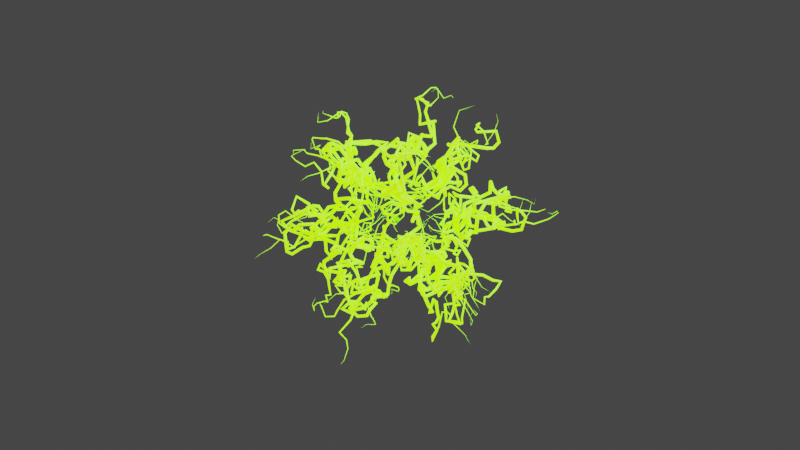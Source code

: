 # Source: Plasma.blend  (saved by Blender 3.6.11; exported with 4.5.12 LTS)
import bpy
from mathutils import Matrix  # noqa: F401  (used for matrix-valued properties, if any)

bpy.ops.wm.read_factory_settings(use_empty=True)
scene = bpy.context.scene
scene.name = 'Scene'

# ---- collections
col_collection = bpy.data.collections.new('Collection'); scene.collection.children.link(col_collection)

# ---- materials (node trees are filled in below, after node groups)
mat_core = bpy.data.materials.new('Core')
mat_core.use_transparent_shadow = False
mat_material_001 = bpy.data.materials.new('Material.001')
mat_material_001.use_transparent_shadow = False

# ---- node groups
ng_geometry_nodes = bpy.data.node_groups.new('Geometry Nodes', 'GeometryNodeTree')
_s = ng_geometry_nodes.interface.new_socket(name='Geometry', in_out='OUTPUT', socket_type='NodeSocketGeometry')
_s = ng_geometry_nodes.interface.new_socket(name='CoreDist', in_out='OUTPUT', socket_type='NodeSocketFloat')
_s = ng_geometry_nodes.interface.new_socket(name='PlasmaDist', in_out='OUTPUT', socket_type='NodeSocketFloat')
_s = ng_geometry_nodes.interface.new_socket(name='Geometry', in_out='INPUT', socket_type='NodeSocketGeometry')
ng_geometry_nodes.is_modifier = True
_N = ng_geometry_nodes.nodes; _L = ng_geometry_nodes.links
n0 = _N.new('GeometryNodeInstanceOnPoints'); n0.name = 'Instance on Points'; n0.location = (211, 122)
n1 = _N.new('GeometryNodeCurvePrimitiveLine'); n1.name = 'Curve Line'; n1.location = (-229, -178)
n1.inputs[1].default_value = (0.0, 0.0, 3.0)
n2 = _N.new('GeometryNodeDistributePointsOnFaces'); n2.name = 'Distribute Points on Faces'; n2.location = (-258, 61)
n2.inputs[4].default_value = 5.0
n3 = _N.new('GeometryNodeResampleCurve'); n3.name = 'Resample Curve'; n3.location = (-9, -103)
n3.keep_last_segment = False
n3.inputs[2].default_value = 40
n4 = _N.new('GeometryNodeRealizeInstances'); n4.name = 'Realize Instances'; n4.location = (591, 55)
n5 = _N.new('GeometryNodeCaptureAttribute'); n5.name = 'Capture Attribute'; n5.location = (811, 109)
n5.capture_items.clear()
n6 = _N.new('GeometryNodeInputPosition'); n6.name = 'Position'; n6.location = (859, -114)
n7 = _N.new('ShaderNodeTexNoise'); n7.name = 'Noise Texture'; n7.location = (1276, -156)
n7.noise_dimensions = '4D'
n8 = _N.new('GeometryNodeCaptureAttribute'); n8.name = 'Capture Attribute.001'; n8.location = (1059, 111)
n8.capture_items.clear()
n9 = _N.new('ShaderNodeVectorMath'); n9.name = 'Vector Math.001'; n9.location = (1716, -73)
n10 = _N.new('ShaderNodeMath'); n10.name = 'Math'; n10.location = (1083, -165)
n10.operation = 'DIVIDE'
n10.inputs[1].default_value = 10.0
n11 = _N.new('ShaderNodeMapRange'); n11.name = 'Map Range'; n11.location = (1072, -338)
n11.clamp = False
n11.inputs[2].default_value = 250.0
n11.inputs[3].default_value = 2.0
n11.inputs[4].default_value = 4.0
n12 = _N.new('ShaderNodeMapRange'); n12.name = 'Map Range.001'; n12.location = (1077, -602)
n12.clamp = False
n12.inputs[2].default_value = 250.0
n12.inputs[3].default_value = 3.0
n12.inputs[4].default_value = 10.0
n13 = _N.new('GeometryNodeInputSceneTime'); n13.name = 'Scene Time'; n13.location = (865, -209)
n14 = _N.new('ShaderNodeVectorMath'); n14.name = 'Vector Math.003'; n14.location = (1711, -391)
n14.operation = 'MULTIPLY'
n15 = _N.new('ShaderNodeVectorMath'); n15.name = 'Vector Math.002'; n15.location = (1496, -187)
n15.inputs[1].default_value = (-0.5, -0.5, -0.5)
n16 = _N.new('GeometryNodeSetPosition'); n16.name = 'Set Position'; n16.location = (1980, 14)
n17 = _N.new('GeometryNodeSplineParameter'); n17.name = 'Spline Parameter'; n17.location = (579, -58)
n18 = _N.new('GeometryNodeCurvePrimitiveCircle'); n18.name = 'Curve Circle'; n18.location = (2625, 511)
n19 = _N.new('ShaderNodeMapRange'); n19.name = 'Map Range.002'; n19.location = (1901, 475)
n19.inputs[4].default_value = 3.142
n20 = _N.new('ShaderNodeMath'); n20.name = 'Math.001'; n20.location = (2083, 484)
n20.operation = 'SINE'
n21 = _N.new('ShaderNodeMath'); n21.name = 'Math.002'; n21.location = (2288, 490)
n21.operation = 'MULTIPLY'
n21.inputs[1].default_value = 0.05
n22 = _N.new('GeometryNodeSetCurveRadius'); n22.name = 'Set Curve Radius'; n22.location = (2498, 186)
n23 = _N.new('GeometryNodeMeshIcoSphere'); n23.name = 'Ico Sphere'; n23.location = (-545, 496)
n24 = _N.new('GeometryNodeCurveToMesh'); n24.name = 'Curve to Mesh'; n24.location = (2798, 252)
n25 = _N.new('GeometryNodeSetShadeSmooth'); n25.name = 'Set Shade Smooth'; n25.location = (-240, 473)
n26 = _N.new('GeometryNodeInputSceneTime'); n26.name = 'Scene Time.001'; n26.location = (-233, 295)
n27 = _N.new('ShaderNodeMapRange'); n27.name = 'Map Range.003'; n27.location = (-36, 373)
n27.inputs[2].default_value = 400.0
n27.inputs[3].default_value = 1.0
n27.inputs[4].default_value = 4.5
n28 = _N.new('GeometryNodeScaleElements'); n28.name = 'Scale Elements'; n28.location = (152, 584)
n29 = _N.new('GeometryNodeInputPosition'); n29.name = 'Position.001'; n29.location = (365, 364)
n30 = _N.new('ShaderNodeMapRange'); n30.name = 'Map Range.005'; n30.location = (921, 851)
n30.clamp = False
n30.inputs[2].default_value = 250.0
n30.inputs[4].default_value = 2.0
n31 = _N.new('GeometryNodeInputSceneTime'); n31.name = 'Scene Time.002'; n31.location = (709, 891)
n32 = _N.new('ShaderNodeMapRange'); n32.name = 'Map Range.004'; n32.location = (909, 1135)
n32.width = 152
n32.clamp = False
n32.inputs[2].default_value = 250.0
n32.inputs[4].default_value = 5.0
n33 = _N.new('ShaderNodeTexNoise'); n33.name = 'Noise Texture.001'; n33.location = (1223, 944)
n33.noise_dimensions = '4D'
n34 = _N.new('ShaderNodeValue'); n34.name = 'Value'; n34.location = (1515, 771)
n34.outputs[0].default_value = 1.5
n35 = _N.new('ShaderNodeVectorMath'); n35.name = 'Vector Math'; n35.location = (1510, 996)
n35.inputs[1].default_value = (-0.5, -0.5, -0.5)
n36 = _N.new('ShaderNodeVectorMath'); n36.name = 'Vector Math.004'; n36.location = (1724, 1106)
n36.operation = 'MULTIPLY'
n37 = _N.new('GeometryNodeSetPosition'); n37.name = 'Set Position.001'; n37.location = (2222, 805)
n38 = _N.new('ShaderNodeVectorMath'); n38.name = 'Vector Math.005'; n38.location = (1955, 1001)
n39 = _N.new('GeometryNodeJoinGeometry'); n39.name = 'Join Geometry'; n39.location = (3328, 707)
n40 = _N.new('GeometryNodeSetMaterial'); n40.name = 'Set Material'; n40.location = (3078, 907)
n40.inputs[2].default_value = mat_core
n41 = _N.new('GeometryNodeSetMaterial'); n41.name = 'Set Material.001'; n41.location = (3108, 508)
n41.inputs[2].default_value = mat_material_001
n42 = _N.new('GeometryNodeCaptureAttribute'); n42.name = 'Capture Attribute.002'; n42.location = (682, 587)
n42.capture_items.clear()
n43 = _N.new('ShaderNodeVectorMath'); n43.name = 'Vector Math.006'; n43.location = (1516, 609)
n43.operation = 'DISTANCE'
n44 = _N.new('GeometryNodeCaptureAttribute'); n44.name = 'Capture Attribute.003'; n44.location = (2308, 96)
n44.capture_items.clear()
n45 = _N.new('GeometryNodeInputPosition'); n45.name = 'Position.002'; n45.location = (2088, -178)
n46 = _N.new('ShaderNodeVectorMath'); n46.name = 'Vector Math.007'; n46.location = (2736, 54)
n46.operation = 'DISTANCE'
n47 = _N.new('NodeGroupOutput'); n47.name = 'Group Output'; n47.location = (3908, 187)
n48 = _N.new('GeometryNodeInputNamedAttribute'); n48.name = 'Named Attribute'; n48.location = (2773, 252)
n48.inputs[0].default_value = 'radius'
n49 = _N.new('GeometryNodeSwitch'); n49.name = 'Switch'; n49.location = (2773, 252)
n49.input_type = 'FLOAT'
n49.inputs[1].default_value = 1.0
_L.new(n23.outputs[0], n2.inputs[0])
_L.new(n2.outputs[0], n0.inputs[0])
_L.new(n3.outputs[0], n0.inputs[2])
_L.new(n2.outputs[2], n0.inputs[5])
_L.new(n1.outputs[0], n3.inputs[0])
_L.new(n0.outputs[0], n4.inputs[0])
_L.new(n4.outputs[0], n5.inputs[0])
_L.new(n17.outputs[0], n5.inputs[1])
_L.new(n5.outputs[0], n8.inputs[0])
_L.new(n6.outputs[0], n8.inputs[1])
_L.new(n39.outputs[0], n47.inputs[0])
_L.new(n8.outputs[1], n9.inputs[0])
_L.new(n8.outputs[0], n16.inputs[0])
_L.new(n9.outputs[0], n16.inputs[3])
_L.new(n7.outputs[1], n15.inputs[0])
_L.new(n13.outputs[1], n10.inputs[0])
_L.new(n10.outputs[0], n7.inputs[1])
_L.new(n13.outputs[1], n11.inputs[0])
_L.new(n11.outputs[0], n7.inputs[2])
_L.new(n13.outputs[1], n12.inputs[0])
_L.new(n15.outputs[0], n14.inputs[0])
_L.new(n14.outputs[0], n9.inputs[1])
_L.new(n12.outputs[0], n14.inputs[1])
_L.new(n44.outputs[0], n22.inputs[0])
_L.new(n22.outputs[0], n24.inputs[0])
_L.new(n18.outputs[0], n24.inputs[1])
_L.new(n17.outputs[0], n19.inputs[0])
_L.new(n19.outputs[0], n20.inputs[1])
_L.new(n19.outputs[0], n20.inputs[0])
_L.new(n20.outputs[0], n21.inputs[0])
_L.new(n21.outputs[0], n22.inputs[2])
_L.new(n41.outputs[0], n39.inputs[0])
_L.new(n23.outputs[0], n25.inputs[0])
_L.new(n25.outputs[0], n28.inputs[0])
_L.new(n26.outputs[1], n27.inputs[0])
_L.new(n27.outputs[0], n28.inputs[2])
_L.new(n28.outputs[0], n42.inputs[0])
_L.new(n29.outputs[0], n42.inputs[1])
_L.new(n40.outputs[0], n39.inputs[0])
_L.new(n42.outputs[0], n37.inputs[0])
_L.new(n31.outputs[1], n32.inputs[0])
_L.new(n31.outputs[1], n30.inputs[0])
_L.new(n32.outputs[0], n33.inputs[1])
_L.new(n30.outputs[0], n33.inputs[2])
_L.new(n33.outputs[1], n35.inputs[0])
_L.new(n35.outputs[0], n36.inputs[0])
_L.new(n34.outputs[0], n36.inputs[1])
_L.new(n36.outputs[0], n38.inputs[0])
_L.new(n42.outputs[1], n38.inputs[1])
_L.new(n38.outputs[0], n37.inputs[2])
_L.new(n37.outputs[0], n40.inputs[0])
_L.new(n24.outputs[0], n41.inputs[0])
_L.new(n42.outputs[1], n43.inputs[1])
_L.new(n43.outputs[1], n47.inputs[1])
_L.new(n16.outputs[0], n44.inputs[0])
_L.new(n45.outputs[0], n44.inputs[1])
_L.new(n44.outputs[1], n46.inputs[1])
_L.new(n46.outputs[1], n47.inputs[2])
_L.new(n48.outputs[1], n49.inputs[0])
_L.new(n48.outputs[0], n49.inputs[2])
_L.new(n49.outputs[0], n24.inputs[2])
n47.is_active_output = True

# ---- material node trees
mat_core.use_nodes = True; mat_core.node_tree.nodes.clear()
_N = mat_core.node_tree.nodes; _L = mat_core.node_tree.links
n0 = _N.new('ShaderNodeBsdfPrincipled'); n0.name = 'Principled BSDF'; n0.location = (10, 300)
n0.distribution = 'GGX'
n0.subsurface_method = 'RANDOM_WALK_SKIN'
n0.inputs[0].default_value = (0.0, 0.8, 0.018, 1.0)
n0.inputs[3].default_value = 1.45
n0.inputs[28].default_value = 2.0
n1 = _N.new('ShaderNodeOutputMaterial'); n1.name = 'Material Output'; n1.location = (300, 300)
n2 = _N.new('ShaderNodeAttribute'); n2.name = 'Attribute'; n2.location = (-635, 250)
n2.attribute_name = 'CoreDist'
n3 = _N.new('ShaderNodeMapRange'); n3.name = 'Map Range'; n3.location = (-445, 270)
n3.clamp = False
n3.inputs[1].default_value = 1.1
n3.inputs[2].default_value = 1.5
n4 = _N.new('ShaderNodeValToRGB'); n4.name = 'Color Ramp'; n4.location = (-271, 254)
while len(n4.color_ramp.elements) > 1: n4.color_ramp.elements.remove(n4.color_ramp.elements[-1])
n4.color_ramp.elements[0].position = 0.0; n4.color_ramp.elements[0].color = (0.1472, 1.0, 0.0, 1.0)
_e = n4.color_ramp.elements.new(0.8136); _e.color = (0.0, 1.0, 0.04081, 1.0)
_L.new(n0.outputs[0], n1.inputs[0])
_L.new(n2.outputs[2], n3.inputs[0])
_L.new(n3.outputs[0], n4.inputs[0])
_L.new(n4.outputs[0], n0.inputs[27])
n1.is_active_output = True
mat_material_001.use_nodes = True; mat_material_001.node_tree.nodes.clear()
_N = mat_material_001.node_tree.nodes; _L = mat_material_001.node_tree.links
n0 = _N.new('ShaderNodeMapRange'); n0.name = 'Map Range'; n0.location = (-186, 221)
n0.clamp = False
n0.inputs[1].default_value = 2.0
n0.inputs[2].default_value = 8.0
n1 = _N.new('ShaderNodeBsdfPrincipled'); n1.name = 'Principled BSDF'; n1.location = (277, 296)
n1.distribution = 'GGX'
n1.subsurface_method = 'RANDOM_WALK_SKIN'
n1.inputs[0].default_value = (0.0, 0.8, 0.1485, 1.0)
n1.inputs[3].default_value = 1.45
n1.inputs[28].default_value = 2.0
n2 = _N.new('ShaderNodeOutputMaterial'); n2.name = 'Material Output'; n2.location = (567, 296)
n3 = _N.new('ShaderNodeAttribute'); n3.name = 'Attribute'; n3.location = (-402, 228)
n3.attribute_name = 'PlasmaDIst'
n4 = _N.new('ShaderNodeValToRGB'); n4.name = 'Color Ramp'; n4.location = (-4, 199)
while len(n4.color_ramp.elements) > 1: n4.color_ramp.elements.remove(n4.color_ramp.elements[-1])
n4.color_ramp.elements[0].position = 0.05909; n4.color_ramp.elements[0].color = (0.3767, 1.0, 0.0, 1.0)
_e = n4.color_ramp.elements.new(0.4955); _e.color = (0.007142, 0.5, 0.04833, 1.0)
_e = n4.color_ramp.elements.new(0.8091); _e.color = (0.0, 1.0, 0.1779, 1.0)
_L.new(n1.outputs[0], n2.inputs[0])
_L.new(n3.outputs[2], n0.inputs[0])
_L.new(n0.outputs[0], n4.inputs[0])
_L.new(n4.outputs[0], n1.inputs[27])
n2.is_active_output = True

# ---- world
world_world = bpy.data.worlds.new('World'); scene.world = world_world
world_world.use_nodes = True; world_world.node_tree.nodes.clear()
_N = world_world.node_tree.nodes; _L = world_world.node_tree.links
n0 = _N.new('ShaderNodeOutputWorld'); n0.name = 'World Output'; n0.location = (300, 300)
n1 = _N.new('ShaderNodeBackground'); n1.name = 'Background'; n1.location = (10, 300)
n1.inputs[0].default_value = (0.05088, 0.05088, 0.05088, 1.0)
_L.new(n1.outputs[0], n0.inputs[0])
n0.is_active_output = True
world_world.color = (0.05088, 0.05088, 0.05088)
world_world.use_sun_shadow = False
world_world.sun_shadow_jitter_overblur = 0.0

# ---- cameras
cam_camera = bpy.data.cameras.new('Camera')
cam_camera.clip_end = 100.0
cam_camera.ortho_scale = 7.314

# ---- lights
light_light = bpy.data.lights.new('Light', 'POINT')
light_light.transmission_factor = 0.0
light_light.energy = 1000.0
light_light.shadow_soft_size = 0.1
light_light.shadow_maximum_resolution = 0.006
light_light.use_absolute_resolution = True

# ---- meshes
me_icosphere_001 = bpy.data.meshes.new('Icosphere.001')
me_icosphere_001.from_pydata([(0.0, 0.0, -1.0), (0.7236, -0.5257, -0.4472), (-0.2764, -0.8506, -0.4472), (-0.8944, 0.0, -0.4472), (-0.2764, 0.8506, -0.4472), (0.7236, 0.5257, -0.4472), (0.2764, -0.8506, 0.4472), (-0.7236, -0.5257, 0.4472), (-0.7236, 0.5257, 0.4472), (0.2764, 0.8506, 0.4472), (0.8944, 0.0, 0.4472), (0.0, 0.0, 1.0)], [], [(0, 1, 2), (1, 0, 5), (0, 2, 3), (0, 3, 4), (0, 4, 5), (1, 5, 10), (2, 1, 6), (3, 2, 7), (4, 3, 8), (5, 4, 9), (1, 10, 6), (2, 6, 7), (3, 7, 8), (4, 8, 9), (5, 9, 10), (6, 10, 11), (7, 6, 11), (8, 7, 11), (9, 8, 11), (10, 9, 11)])
_uv = me_icosphere_001.uv_layers.new(name='UVMap')
_uv.uv.foreach_set('vector', [0.1818, 0.0, 0.2727, 0.1575, 0.09091, 0.1575, 0.2727, 0.1575, 0.3636, 0.0, 0.4545, 0.1575, 0.9091, 0.0, 1.0, 0.1575, 0.8182, 0.1575, 0.7273, 0.0, 0.8182, 0.1575, 0.6364, 0.1575, 0.5455, 0.0, 0.6364, 0.1575, 0.4545, 0.1575, 0.2727, 0.1575, 0.4545, 0.1575, 0.3636, 0.3149, 0.09091, 0.1575, 0.2727, 0.1575, 0.1818, 0.3149, 0.8182, 0.1575, 1.0, 0.1575, 0.9091, 0.3149, 0.6364, 0.1575, 0.8182, 0.1575, 0.7273, 0.3149, 0.4545, 0.1575, 0.6364, 0.1575, 0.5455, 0.3149, 0.2727, 0.1575, 0.3636, 0.3149, 0.1818, 0.3149, 0.09091, 0.1575, 0.1818, 0.3149, 0.0, 0.3149, 0.8182, 0.1575, 0.9091, 0.3149, 0.7273, 0.3149, 0.6364, 0.1575, 0.7273, 0.3149, 0.5455, 0.3149, 0.4545, 0.1575, 0.5455, 0.3149, 0.3636, 0.3149, 0.1818, 0.3149, 0.3636, 0.3149, 0.2727, 0.4724, 0.0, 0.3149, 0.1818, 0.3149, 0.09091, 0.4724, 0.7273, 0.3149, 0.9091, 0.3149, 0.8182, 0.4724, 0.5455, 0.3149, 0.7273, 0.3149, 0.6364, 0.4724, 0.3636, 0.3149, 0.5455, 0.3149, 0.4545, 0.4724])
me_icosphere_001.materials.append(mat_core)
me_icosphere_001.materials.append(mat_material_001)
me_icosphere_001.update()

# ---- objects
ob_light = bpy.data.objects.new('Light', light_light)
ob_camera = bpy.data.objects.new('Camera', cam_camera)
ob_icosphere = bpy.data.objects.new('Icosphere', me_icosphere_001)

# ---- transforms, parenting, visibility, modifiers, constraints
ob_light.location = (4.076, 1.005, 5.904)
ob_light.rotation_euler = (0.6503, 0.05522, 1.866)
ob_light.lock_rotations_4d = False
ob_light.empty_display_type = 'ARROWS'
ob_light.color = (0.0, 0.0, 0.0, 0.0)
ob_light.lineart.crease_threshold = 0.0
ob_camera.location = (7.359, -6.926, 4.958)
ob_camera.rotation_euler = (1.109, 0.0, 0.8149)
ob_camera.lock_rotations_4d = False
ob_camera.empty_display_type = 'ARROWS'
ob_camera.color = (0.0, 0.0, 0.0, 0.0)
ob_camera.display_type = 'WIRE'
ob_camera.lineart.crease_threshold = 0.0
ob_icosphere.location = (0.0, 0.0, 0.0)
ob_icosphere.scale = (0.3574, 0.3574, 0.3574)
_m = ob_icosphere.modifiers.new('GeometryNodes', 'NODES')
_m.node_group = ng_geometry_nodes

# ---- collection membership
col_collection.objects.link(ob_light)
col_collection.objects.link(ob_camera)
col_collection.objects.link(ob_icosphere)

# ---- scene / render settings (as saved in the file)
scene.camera = ob_camera
scene.frame_start = 1; scene.frame_end = 250; scene.frame_set(29)
scene.render.engine = 'BLENDER_EEVEE_NEXT'
scene.cycles.sampling_pattern = 'TABULATED_SOBOL'
scene.view_settings.view_transform = 'Filmic'
bpy.context.view_layer.update()
